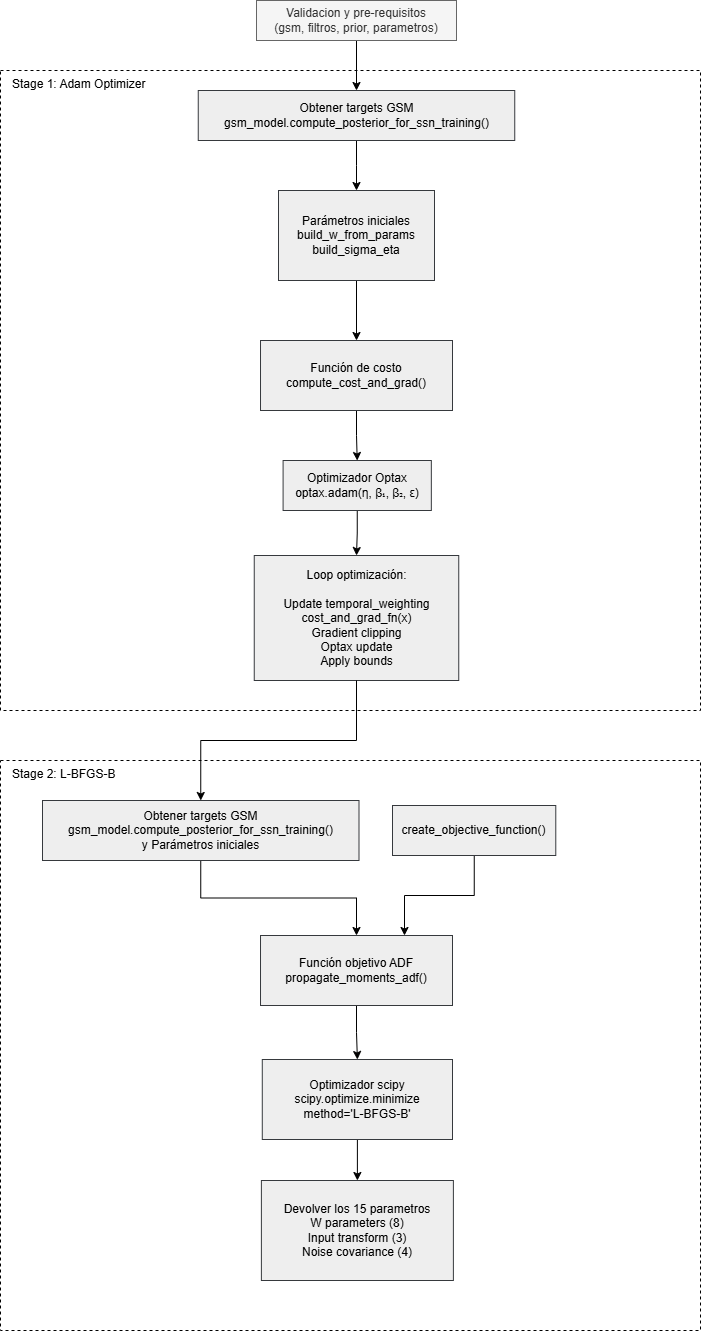

The diagram above was exported from draw.io. Its source (the exported page's mxGraphModel, read from the mxfile embedded in the PNG):
<mxGraphModel dx="1423" dy="1845" grid="1" gridSize="10" guides="1" tooltips="1" connect="1" arrows="1" fold="1" page="1" pageScale="1" pageWidth="827" pageHeight="1169" math="0" shadow="0">
  <root>
    <mxCell id="0" />
    <mxCell id="1" parent="0" />
    <mxCell id="2" value="&amp;nbsp; &amp;nbsp;Stage 1: Adam Optimizer&lt;div&gt;&lt;/div&gt;" style="rounded=0;whiteSpace=wrap;html=1;fillColor=none;strokeColor=default;dashed=1;align=left;verticalAlign=top;" vertex="1" parent="1">
      <mxGeometry x="1718" y="100" width="700" height="640" as="geometry" />
    </mxCell>
    <mxCell id="3" style="edgeStyle=orthogonalEdgeStyle;rounded=0;orthogonalLoop=1;jettySize=auto;html=1;entryX=0.5;entryY=0;entryDx=0;entryDy=0;" edge="1" source="4" target="6" parent="1">
      <mxGeometry relative="1" as="geometry" />
    </mxCell>
    <mxCell id="4" value="Validacion y pre-requisitos&lt;div&gt;(gsm, filtros, prior, parametros)&lt;/div&gt;" style="text;html=1;whiteSpace=wrap;strokeColor=#666666;fillColor=#f5f5f5;align=center;verticalAlign=middle;rounded=0;fontColor=#333333;" vertex="1" parent="1">
      <mxGeometry x="1974" y="30" width="200" height="40" as="geometry" />
    </mxCell>
    <mxCell id="5" style="edgeStyle=orthogonalEdgeStyle;rounded=0;orthogonalLoop=1;jettySize=auto;html=1;" edge="1" source="6" target="8" parent="1">
      <mxGeometry relative="1" as="geometry" />
    </mxCell>
    <mxCell id="6" value="Obtener targets GSM&lt;div&gt;gsm_model.compute_posterior_for_ssn_training()&lt;/div&gt;" style="rounded=0;whiteSpace=wrap;html=1;fillColor=#eeeeee;strokeColor=#36393d;" vertex="1" parent="1">
      <mxGeometry x="1915.75" y="120" width="316.5" height="50" as="geometry" />
    </mxCell>
    <mxCell id="7" style="edgeStyle=orthogonalEdgeStyle;rounded=0;orthogonalLoop=1;jettySize=auto;html=1;" edge="1" source="8" target="10" parent="1">
      <mxGeometry relative="1" as="geometry" />
    </mxCell>
    <mxCell id="8" value="&lt;div&gt;Parámetros iniciales&lt;/div&gt;build_w_from_params&lt;br&gt;build_sigma_eta" style="text;html=1;whiteSpace=wrap;strokeColor=#36393d;fillColor=#eeeeee;align=center;verticalAlign=middle;rounded=0;" vertex="1" parent="1">
      <mxGeometry x="1996" y="220" width="156" height="90" as="geometry" />
    </mxCell>
    <mxCell id="9" style="edgeStyle=orthogonalEdgeStyle;rounded=0;orthogonalLoop=1;jettySize=auto;html=1;entryX=0.5;entryY=0;entryDx=0;entryDy=0;" edge="1" source="10" target="12" parent="1">
      <mxGeometry relative="1" as="geometry" />
    </mxCell>
    <mxCell id="10" value="Función de costo&lt;div&gt;compute_cost_and_grad()&lt;/div&gt;" style="text;html=1;whiteSpace=wrap;strokeColor=#36393d;fillColor=#eeeeee;align=center;verticalAlign=middle;rounded=0;" vertex="1" parent="1">
      <mxGeometry x="1978.01" y="370" width="191.99" height="70" as="geometry" />
    </mxCell>
    <mxCell id="11" style="edgeStyle=orthogonalEdgeStyle;rounded=0;orthogonalLoop=1;jettySize=auto;html=1;entryX=0.5;entryY=0;entryDx=0;entryDy=0;" edge="1" source="12" target="13" parent="1">
      <mxGeometry relative="1" as="geometry" />
    </mxCell>
    <mxCell id="12" value="Optimizador Optax&lt;div&gt;optax.adam(η, β₁, β₂, ε)&lt;/div&gt;" style="text;html=1;whiteSpace=wrap;strokeColor=#36393d;fillColor=#eeeeee;align=center;verticalAlign=middle;rounded=0;" vertex="1" parent="1">
      <mxGeometry x="2000.59" y="490" width="148.25" height="50" as="geometry" />
    </mxCell>
    <mxCell id="13" value="Loop optimización:&lt;div&gt;&lt;br&gt;&lt;div&gt;Update temporal_weighting&lt;/div&gt;&lt;div&gt;cost_and_grad_fn(x)&lt;/div&gt;&lt;div&gt;Gradient clipping&lt;/div&gt;&lt;div&gt;Optax update&lt;/div&gt;&lt;div&gt;Apply bounds&lt;/div&gt;&lt;/div&gt;" style="text;html=1;whiteSpace=wrap;strokeColor=#36393d;fillColor=#eeeeee;align=center;verticalAlign=middle;rounded=0;" vertex="1" parent="1">
      <mxGeometry x="1971.75" y="585" width="204.5" height="125" as="geometry" />
    </mxCell>
    <mxCell id="14" value="&amp;nbsp; &amp;nbsp;Stage 2: L-BFGS-B&lt;div&gt;&lt;/div&gt;" style="rounded=0;whiteSpace=wrap;html=1;fillColor=none;strokeColor=default;dashed=1;align=left;verticalAlign=top;" vertex="1" parent="1">
      <mxGeometry x="1718" y="790" width="700" height="570" as="geometry" />
    </mxCell>
    <mxCell id="15" style="edgeStyle=orthogonalEdgeStyle;rounded=0;orthogonalLoop=1;jettySize=auto;html=1;entryX=0.5;entryY=0;entryDx=0;entryDy=0;exitX=0.5;exitY=1;exitDx=0;exitDy=0;" edge="1" source="13" target="17" parent="1">
      <mxGeometry relative="1" as="geometry">
        <mxPoint x="2067.25" y="780" as="sourcePoint" />
      </mxGeometry>
    </mxCell>
    <mxCell id="16" style="edgeStyle=orthogonalEdgeStyle;rounded=0;orthogonalLoop=1;jettySize=auto;html=1;entryX=0.5;entryY=0;entryDx=0;entryDy=0;" edge="1" source="17" target="21" parent="1">
      <mxGeometry relative="1" as="geometry" />
    </mxCell>
    <mxCell id="17" value="Obtener targets GSM&lt;div&gt;gsm_model.compute_posterior_for_ssn_training()&lt;/div&gt;&lt;div&gt;y&amp;nbsp;Parámetros iniciales&lt;/div&gt;" style="rounded=0;whiteSpace=wrap;html=1;fillColor=#eeeeee;strokeColor=#36393d;" vertex="1" parent="1">
      <mxGeometry x="1760" y="830" width="316.5" height="60" as="geometry" />
    </mxCell>
    <mxCell id="18" style="edgeStyle=orthogonalEdgeStyle;rounded=0;orthogonalLoop=1;jettySize=auto;html=1;entryX=0.75;entryY=0;entryDx=0;entryDy=0;" edge="1" source="19" target="21" parent="1">
      <mxGeometry relative="1" as="geometry" />
    </mxCell>
    <mxCell id="19" value="create_objective_function()" style="text;html=1;whiteSpace=wrap;strokeColor=#36393d;fillColor=#eeeeee;align=center;verticalAlign=middle;rounded=0;" vertex="1" parent="1">
      <mxGeometry x="2110" y="835" width="163.28" height="50" as="geometry" />
    </mxCell>
    <mxCell id="20" style="edgeStyle=orthogonalEdgeStyle;rounded=0;orthogonalLoop=1;jettySize=auto;html=1;entryX=0.5;entryY=0;entryDx=0;entryDy=0;" edge="1" source="21" target="23" parent="1">
      <mxGeometry relative="1" as="geometry" />
    </mxCell>
    <mxCell id="21" value="Función objetivo ADF&lt;br&gt;propagate_moments_adf()" style="text;html=1;whiteSpace=wrap;strokeColor=#36393d;fillColor=#eeeeee;align=center;verticalAlign=middle;rounded=0;" vertex="1" parent="1">
      <mxGeometry x="1978.0100000000002" y="965" width="191.99" height="70" as="geometry" />
    </mxCell>
    <mxCell id="22" style="edgeStyle=orthogonalEdgeStyle;rounded=0;orthogonalLoop=1;jettySize=auto;html=1;entryX=0.5;entryY=0;entryDx=0;entryDy=0;" edge="1" source="23" target="24" parent="1">
      <mxGeometry relative="1" as="geometry" />
    </mxCell>
    <mxCell id="23" value="Optimizador scipy&lt;div&gt;&lt;div&gt;scipy.optimize.minimize&lt;/div&gt;&lt;div&gt;&lt;span style=&quot;background-color: transparent; color: light-dark(rgb(0, 0, 0), rgb(255, 255, 255));&quot;&gt;method='L-BFGS-B'&lt;/span&gt;&lt;/div&gt;&lt;/div&gt;" style="text;html=1;whiteSpace=wrap;strokeColor=#36393d;fillColor=#eeeeee;align=center;verticalAlign=middle;rounded=0;" vertex="1" parent="1">
      <mxGeometry x="1979.78" y="1089" width="190.22" height="80" as="geometry" />
    </mxCell>
    <mxCell id="24" value="Devolver los 15 parametros&lt;div&gt;&lt;div&gt;W parameters (8)&lt;/div&gt;&lt;div&gt;&lt;span style=&quot;background-color: transparent; color: light-dark(rgb(0, 0, 0), rgb(255, 255, 255));&quot;&gt;Input transform (3)&lt;/span&gt;&lt;/div&gt;&lt;div&gt;&lt;span style=&quot;background-color: transparent; color: light-dark(rgb(0, 0, 0), rgb(255, 255, 255));&quot;&gt;Noise covariance (4)&lt;/span&gt;&lt;/div&gt;&lt;/div&gt;" style="text;html=1;whiteSpace=wrap;strokeColor=#36393d;fillColor=#eeeeee;align=center;verticalAlign=middle;rounded=0;" vertex="1" parent="1">
      <mxGeometry x="1978.89" y="1210" width="192" height="100" as="geometry" />
    </mxCell>
  </root>
</mxGraphModel>